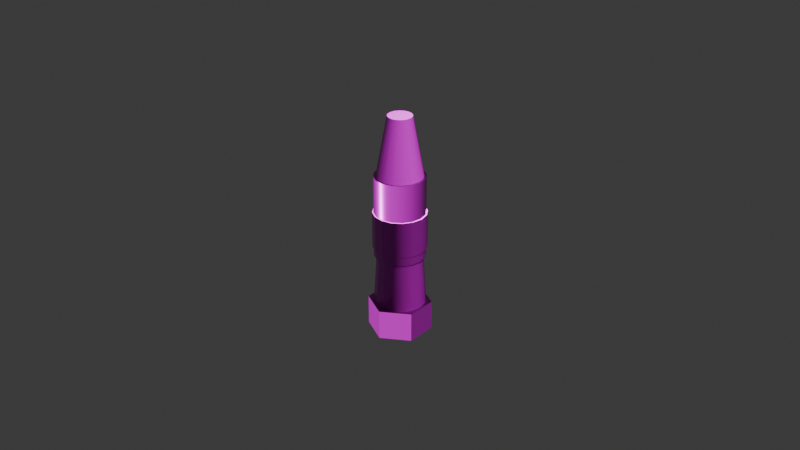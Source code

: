 # Source: shup.blend  (saved by Blender 4.0.36; exported with 4.5.12 LTS)
import bpy
from mathutils import Matrix  # noqa: F401  (used for matrix-valued properties, if any)

bpy.ops.wm.read_factory_settings(use_empty=True)
scene = bpy.context.scene
scene.name = 'Scene'

# ---- collections
col_lp = bpy.data.collections.new('lP'); scene.collection.children.link(col_lp)

# ---- images (referenced by path relative to the original .blend; pixels are not part of the script)
import os
ASSET_DIR = os.environ.get("B2B_ASSET_DIR", "")  # directory of the original .blend (textures are referenced by path, not embedded)
HERE = os.path.dirname(os.path.abspath(__file__))  # packed textures are extracted next to this script under _unpacked/

def load_image(name, relpath, width, height, colorspace="sRGB"):
    """Load a texture the original file referenced (path relative to the .blend, or extracted next to this script)."""
    p = next((c for c in (os.path.join(HERE, relpath), os.path.join(ASSET_DIR, relpath)) if relpath and os.path.exists(c)), "")
    if p:
        img = bpy.data.images.load(p, check_existing=True)
        img.name = name
    else:  # same state as the original file: an image datablock whose file is absent (Cycles renders it pink)
        img = bpy.data.images.new(name, width, height)
        img.source = "FILE"
        img.filepath = "//" + (relpath or name)
    img.colorspace_settings.name = colorspace
    return img
img_shup_basecolor_png_001 = load_image('shup_BaseColor.png.001', 'shup_BaseColor.png', 1024, 1024, 'sRGB')
img_shup_metallic_png_001 = load_image('shup_Metallic.png.001', 'shup_Metallic.png', 1024, 1024, 'Non-Color')
img_shup_roughness_png_001 = load_image('shup_Roughness.png.001', 'shup_Roughness.png', 1024, 1024, 'Non-Color')
img_shup_normal_png_001 = load_image('shup_Normal.png.001', 'shup_Normal.png', 1024, 1024, 'Non-Color')

# ---- materials (node trees are filled in below, after node groups)
mat_shup = bpy.data.materials.new('shup')

# ---- material node trees
mat_shup.use_nodes = True; mat_shup.node_tree.nodes.clear()
_N = mat_shup.node_tree.nodes; _L = mat_shup.node_tree.links
n0 = _N.new('ShaderNodeBsdfPrincipled'); n0.name = 'Principled BSDF'; n0.location = (10, 300)
n1 = _N.new('ShaderNodeOutputMaterial'); n1.name = 'Material Output'; n1.location = (300, 300)
n2 = _N.new('ShaderNodeTexImage'); n2.name = 'Image Texture'; n2.location = (88, -40)
n2.label = 'Base Color'
n2.image = img_shup_basecolor_png_001
n3 = _N.new('ShaderNodeTexImage'); n3.name = 'Image Texture.001'; n3.location = (88, -320)
n3.label = 'Metallic'
n3.image = img_shup_metallic_png_001
n4 = _N.new('ShaderNodeTexImage'); n4.name = 'Image Texture.002'; n4.location = (88, -600)
n4.label = 'Roughness'
n4.image = img_shup_roughness_png_001
n5 = _N.new('ShaderNodeTexImage'); n5.name = 'Image Texture.003'; n5.location = (88, -880)
n5.label = 'Normal'
n5.image = img_shup_normal_png_001
n6 = _N.new('ShaderNodeNormalMap'); n6.name = 'Normal Map'; n6.location = (-240, -340)
n7 = _N.new('ShaderNodeMapping'); n7.name = 'Mapping'; n7.location = (230, -40)
n8 = _N.new('NodeReroute'); n8.name = 'Reroute'; n8.location = (38, -596)
n8.width = 16
n8.socket_idname = 'NodeSocketVector'
n9 = _N.new('ShaderNodeTexCoord'); n9.name = 'Texture Coordinate'; n9.location = (30, -40)
n10 = _N.new('NodeFrame'); n10.name = 'Frame'; n10.location = (-1270, 340)
n10.label = 'Mapping'
n10.width = 400
n11 = _N.new('NodeFrame'); n11.name = 'Frame.001'; n11.location = (-628, 540)
n11.label = 'Textures'
n11.width = 358
n2.parent = n11
n3.parent = n11
n4.parent = n11
n5.parent = n11
n7.parent = n10
n8.parent = n11
n9.parent = n10
_L.new(n0.outputs[0], n1.inputs[0])
_L.new(n2.outputs[0], n0.inputs[0])
_L.new(n3.outputs[0], n0.inputs[1])
_L.new(n4.outputs[0], n0.inputs[2])
_L.new(n5.outputs[0], n6.inputs[1])
_L.new(n6.outputs[0], n0.inputs[5])
_L.new(n8.outputs[0], n2.inputs[0])
_L.new(n8.outputs[0], n3.inputs[0])
_L.new(n8.outputs[0], n4.inputs[0])
_L.new(n8.outputs[0], n5.inputs[0])
_L.new(n7.outputs[0], n8.inputs[0])
_L.new(n9.outputs[2], n7.inputs[0])
n1.is_active_output = True

# ---- world
world_world = bpy.data.worlds.new('World'); scene.world = world_world
world_world.use_nodes = True; world_world.node_tree.nodes.clear()
_N = world_world.node_tree.nodes; _L = world_world.node_tree.links
n0 = _N.new('ShaderNodeOutputWorld'); n0.name = 'World Output'; n0.location = (300, 300)
n1 = _N.new('ShaderNodeBackground'); n1.name = 'Background'; n1.location = (10, 300)
n1.inputs[0].default_value = (0.05088, 0.05088, 0.05088, 1.0)
_L.new(n1.outputs[0], n0.inputs[0])
n0.is_active_output = True
world_world.color = (0.05088, 0.05088, 0.05088)
world_world.use_sun_shadow = False
world_world.sun_shadow_jitter_overblur = 0.0

# ---- meshes
me_cylinder = bpy.data.meshes.new('Cylinder')
me_cylinder.from_pydata([(-4.743e-08, 0.02976, 0.03469), (-6.222e-08, 0.02641, 0.08917), (0.01139, 0.02749, 0.03469), (0.01011, 0.0244, 0.08917), (0.02104, 0.02104, 0.03469), (0.01867, 0.01867, 0.08917), (0.02749, 0.01139, 0.03469), (0.0244, 0.01011, 0.08917), (0.02976, 0.0, 0.03469), (0.02641, 0.0, 0.08917), (0.02749, -0.01139, 0.03469), (0.0244, -0.01011, 0.08917), (0.02104, -0.02104, 0.03469), (0.01867, -0.01867, 0.08917), (0.01139, -0.02749, 0.03469), (0.01011, -0.0244, 0.08917), (-4.743e-08, -0.02976, 0.03469), (-6.222e-08, -0.02641, 0.08917), (-0.01139, -0.02749, 0.03469), (-0.01011, -0.0244, 0.08917), (-0.02104, -0.02104, 0.03469), (-0.01867, -0.01867, 0.08917), (-0.02749, -0.01139, 0.03469), (-0.0244, -0.01011, 0.08917), (-0.02976, 0.0, 0.03469), (-0.02641, 0.0, 0.08917), (-0.02749, 0.01139, 0.03469), (-0.0244, 0.01011, 0.08917), (-0.02104, 0.02104, 0.03469), (-0.01867, 0.01867, 0.08917), (-0.01139, 0.02749, 0.03469), (-0.01011, 0.0244, 0.08917), (-6.222e-08, 0.02641, 0.09311), (0.01011, 0.0244, 0.09311), (7.549e-05, 0.03644, 0.0), (7.549e-05, 0.03644, 0.03469), (0.03171, 0.01818, 0.0), (0.03171, 0.01818, 0.03469), (0.03171, -0.01835, 0.0), (0.03171, -0.01835, 0.03469), (7.549e-05, -0.03662, 0.0), (7.549e-05, -0.03662, 0.03469), (-0.03156, -0.01835, 0.0), (-0.03156, -0.01835, 0.03469), (-0.03156, 0.01818, 0.0), (-0.03156, 0.01818, 0.03469), (0.01867, 0.01867, 0.09311), (0.0244, 0.01011, 0.09311), (0.02641, 0.0, 0.09311), (0.0244, -0.01011, 0.09311), (0.01867, -0.01867, 0.09311), (0.01011, -0.0244, 0.09311), (-6.222e-08, -0.02641, 0.09311), (-0.01011, -0.0244, 0.09311), (-0.01867, -0.01867, 0.09311), (-0.0244, -0.01011, 0.09311), (-0.02641, 0.0, 0.09311), (-0.0244, 0.01011, 0.09311), (-0.01867, 0.01867, 0.09311), (-0.01011, 0.0244, 0.09311), (-0.02925, 0.0, 0.09311), (-0.02703, -0.01119, 0.09311), (-0.02069, -0.02069, 0.09311), (0.02069, -0.02069, 0.09311), (0.02703, -0.01119, 0.09311), (0.02925, 0.0, 0.09311), (-0.01119, -0.02703, 0.09311), (0.02703, 0.01119, 0.09311), (-4.966e-08, -0.02925, 0.09311), (0.02069, 0.02069, 0.09311), (0.01119, -0.02703, 0.09311), (0.01119, 0.02703, 0.09311), (-4.966e-08, 0.02925, 0.09311), (-0.02703, 0.01119, 0.09311), (-0.02069, 0.02069, 0.09311), (-0.01119, 0.02703, 0.09311), (-0.02925, 0.0, 0.157), (-0.02703, -0.01119, 0.157), (-0.02069, -0.02069, 0.157), (0.02069, -0.02069, 0.157), (0.02703, -0.01119, 0.157), (0.02925, 0.0, 0.157), (-0.01119, -0.02703, 0.157), (0.02703, 0.01119, 0.157), (-4.798e-08, -0.02925, 0.157), (0.02069, 0.02069, 0.157), (0.01119, -0.02703, 0.157), (0.01119, 0.02703, 0.157), (-4.798e-08, 0.02925, 0.157), (-0.02703, 0.01119, 0.157), (-0.02069, 0.02069, 0.157), (-0.01119, 0.02703, 0.157), (-0.02703, 0.01119, 0.1038), (-0.02703, 0.01119, 0.1462), (-0.02069, 0.02069, 0.1462), (-0.02069, 0.02069, 0.1038), (-4.91e-08, -0.02925, 0.1038), (-4.854e-08, -0.02925, 0.1462), (-0.01119, -0.02703, 0.1462), (-0.01119, -0.02703, 0.1038), (-0.01119, 0.02703, 0.1462), (-0.01119, 0.02703, 0.1038), (0.02069, 0.02069, 0.1038), (0.02069, 0.02069, 0.1462), (0.02703, 0.01119, 0.1462), (0.02703, 0.01119, 0.1038), (-0.02703, -0.01119, 0.1038), (-0.02703, -0.01119, 0.1462), (-0.02925, 0.0, 0.1462), (-0.02925, 0.0, 0.1038), (-4.854e-08, 0.02925, 0.1462), (-4.91e-08, 0.02925, 0.1038), (0.01119, -0.02703, 0.1038), (0.01119, -0.02703, 0.1462), (-0.02069, -0.02069, 0.1038), (-0.02069, -0.02069, 0.1462), (0.01119, 0.02703, 0.1038), (0.01119, 0.02703, 0.1462), (0.02703, -0.01119, 0.1038), (0.02703, -0.01119, 0.1462), (0.02069, -0.02069, 0.1462), (0.02069, -0.02069, 0.1038), (0.02925, 0.0, 0.1038), (0.02925, 0.0, 0.1462), (-0.02837, 0.01175, 0.1038), (-0.02837, 0.01175, 0.1462), (-0.02172, 0.02172, 0.1462), (-0.02172, 0.02172, 0.1038), (-4.263e-08, -0.03071, 0.1038), (-4.205e-08, -0.03071, 0.1462), (-0.01175, -0.02837, 0.1462), (-0.01175, -0.02837, 0.1038), (-0.01175, 0.02837, 0.1462), (-0.01175, 0.02837, 0.1038), (0.02172, 0.02172, 0.1038), (0.02172, 0.02172, 0.1462), (0.02837, 0.01175, 0.1462), (0.02837, 0.01175, 0.1038), (-0.02837, -0.01175, 0.1038), (-0.02837, -0.01175, 0.1462), (-0.03071, 0.0, 0.1462), (-0.03071, 0.0, 0.1038), (-4.205e-08, 0.03071, 0.1462), (-4.263e-08, 0.03071, 0.1038), (0.01175, -0.02837, 0.1038), (0.01175, -0.02837, 0.1462), (-0.02172, -0.02172, 0.1038), (-0.02172, -0.02172, 0.1462), (0.01175, 0.02837, 0.1038), (0.01175, 0.02837, 0.1462), (0.02837, -0.01175, 0.1038), (0.02837, -0.01175, 0.1462), (0.02172, -0.02172, 0.1462), (0.02172, -0.02172, 0.1038), (0.03071, 0.0, 0.1038), (0.03071, 0.0, 0.1462), (-0.02672, 0.0, 0.1895), (-0.02469, -0.01023, 0.1895), (-0.0189, -0.0189, 0.1895), (0.0189, -0.0189, 0.1895), (0.02469, -0.01023, 0.1895), (0.02672, 0.0, 0.1895), (-0.01023, -0.02469, 0.1895), (0.02469, 0.01023, 0.1895), (-5.48e-08, -0.02672, 0.1895), (0.0189, 0.0189, 0.1895), (0.01023, -0.02469, 0.1895), (0.01023, 0.02469, 0.1895), (-5.48e-08, 0.02672, 0.1895), (-0.02469, 0.01023, 0.1895), (-0.0189, 0.0189, 0.1895), (-0.01023, 0.02469, 0.1895), (-0.02925, 0.0, 0.1895), (-0.02703, -0.01119, 0.1895), (-0.02069, -0.02069, 0.1895), (0.02069, -0.02069, 0.1895), (0.02703, -0.01119, 0.1895), (0.02925, 0.0, 0.1895), (-0.01119, -0.02703, 0.1895), (0.02703, 0.01119, 0.1895), (-5.482e-08, -0.02925, 0.1895), (0.02069, 0.02069, 0.1895), (0.01119, -0.02703, 0.1895), (0.01119, 0.02703, 0.1895), (-5.482e-08, 0.02925, 0.1895), (-0.02703, 0.01119, 0.1895), (-0.02069, 0.02069, 0.1895), (-0.01119, 0.02703, 0.1895), (-0.01402, 0.0, 0.2586), (-0.01295, -0.005366, 0.2586), (-0.009915, -0.009915, 0.2586), (0.009915, -0.009915, 0.2586), (0.01295, -0.005366, 0.2586), (0.01402, 0.0, 0.2586), (-0.005366, -0.01295, 0.2586), (0.01295, 0.005366, 0.2586), (-1.253e-07, -0.01402, 0.2586), (0.009915, 0.009915, 0.2586), (0.005366, -0.01295, 0.2586), (0.005366, 0.01295, 0.2586), (-1.253e-07, 0.01402, 0.2586), (-0.01295, 0.005366, 0.2586), (-0.009915, 0.009915, 0.2586), (-0.005366, 0.01295, 0.2586)], [], [(0, 1, 3, 2), (2, 3, 5, 4), (4, 5, 7, 6), (6, 7, 9, 8), (8, 9, 11, 10), (10, 11, 13, 12), (12, 13, 15, 14), (14, 15, 17, 16), (16, 17, 19, 18), (18, 19, 21, 20), (20, 21, 23, 22), (22, 23, 25, 24), (24, 25, 27, 26), (26, 27, 29, 28), (31, 29, 58, 59), (28, 29, 31, 30), (30, 31, 1, 0), (19, 17, 52, 53), (27, 25, 56, 57), (34, 35, 37, 36), (29, 27, 57, 58), (3, 1, 32, 33), (36, 37, 39, 38), (1, 31, 59, 32), (17, 15, 51, 52), (38, 39, 41, 40), (23, 21, 54, 55), (7, 5, 46, 47), (40, 41, 43, 42), (37, 35, 45, 43, 41, 39), (32, 59, 75, 72), (42, 43, 45, 44), (9, 7, 47, 48), (13, 11, 49, 50), (44, 45, 35, 34), (5, 3, 33, 46), (15, 13, 50, 51), (25, 23, 55, 56), (11, 9, 48, 49), (21, 19, 53, 54), (94, 93, 89, 90), (49, 48, 65, 64), (46, 33, 71, 69), (53, 52, 68, 66), (56, 55, 61, 60), (47, 46, 69, 67), (57, 56, 60, 73), (54, 53, 66, 62), (51, 50, 63, 70), (55, 54, 62, 61), (58, 57, 73, 74), (59, 58, 74, 75), (48, 47, 67, 65), (33, 32, 72, 71), (50, 49, 64, 63), (52, 51, 70, 68), (80, 81, 177, 176), (98, 97, 84, 82), (100, 94, 90, 91), (104, 103, 85, 83), (108, 107, 77, 76), (110, 100, 91, 88), (97, 113, 86, 84), (107, 115, 78, 77), (103, 117, 87, 85), (120, 119, 80, 79), (113, 120, 79, 86), (119, 123, 81, 80), (117, 110, 88, 87), (115, 98, 82, 78), (93, 108, 76, 89), (123, 104, 83, 81), (65, 67, 105, 122), (109, 106, 138, 141), (73, 60, 109, 92), (118, 122, 154, 150), (62, 66, 99, 114), (100, 110, 142, 132), (71, 72, 111, 116), (110, 117, 149, 142), (64, 65, 122, 118), (111, 101, 133, 143), (70, 63, 121, 112), (116, 111, 143, 148), (63, 64, 118, 121), (113, 97, 129, 145), (69, 71, 116, 102), (98, 115, 147, 130), (61, 62, 114, 106), (96, 112, 144, 128), (68, 70, 112, 96), (93, 94, 126, 125), (72, 75, 101, 111), (114, 99, 131, 146), (60, 61, 106, 109), (115, 107, 139, 147), (67, 69, 102, 105), (95, 92, 124, 127), (75, 74, 95, 101), (108, 93, 125, 140), (66, 68, 96, 99), (106, 114, 146, 138), (74, 73, 92, 95), (97, 98, 130, 129), (154, 137, 136, 155), (124, 141, 140, 125), (146, 131, 130, 147), (148, 143, 142, 149), (150, 154, 155, 151), (144, 153, 152, 145), (153, 150, 151, 152), (134, 148, 149, 135), (138, 146, 147, 139), (128, 144, 145, 129), (143, 133, 132, 142), (141, 138, 139, 140), (137, 134, 135, 136), (133, 127, 126, 132), (131, 128, 129, 130), (127, 124, 125, 126), (123, 119, 151, 155), (107, 108, 140, 139), (112, 121, 153, 144), (105, 102, 134, 137), (120, 113, 145, 152), (103, 104, 136, 135), (121, 118, 150, 153), (101, 95, 127, 133), (119, 120, 152, 151), (122, 105, 137, 154), (94, 100, 132, 126), (102, 116, 148, 134), (104, 123, 155, 136), (99, 96, 128, 131), (117, 103, 135, 149), (92, 109, 141, 124), (158, 162, 194, 190), (87, 88, 184, 183), (78, 82, 178, 174), (89, 76, 172, 185), (81, 83, 179, 177), (90, 89, 185, 186), (82, 84, 180, 178), (91, 90, 186, 187), (83, 85, 181, 179), (76, 77, 173, 172), (88, 91, 187, 184), (84, 86, 182, 180), (77, 78, 174, 173), (85, 87, 183, 181), (79, 80, 176, 175), (86, 79, 175, 182), (157, 156, 172, 173), (158, 157, 173, 174), (160, 159, 175, 176), (161, 160, 176, 177), (162, 158, 174, 178), (163, 161, 177, 179), (164, 162, 178, 180), (165, 163, 179, 181), (166, 164, 180, 182), (167, 165, 181, 183), (159, 166, 182, 175), (168, 167, 183, 184), (156, 169, 185, 172), (169, 170, 186, 185), (170, 171, 187, 186), (171, 168, 184, 187), (199, 200, 203, 202, 201, 188, 189, 190, 194, 196, 198, 191, 192, 193, 195, 197), (169, 156, 188, 201), (161, 163, 195, 193), (170, 169, 201, 202), (162, 164, 196, 194), (171, 170, 202, 203), (163, 165, 197, 195), (156, 157, 189, 188), (168, 171, 203, 200), (164, 166, 198, 196), (157, 158, 190, 189), (165, 167, 199, 197), (159, 160, 192, 191), (166, 159, 191, 198), (160, 161, 193, 192), (167, 168, 200, 199)])
me_cylinder.polygons.foreach_set('use_smooth', [True] * 184)
_k = set([(0, 2), (0, 30), (1, 3), (1, 31), (2, 4), (3, 5), (4, 6), (5, 7), (6, 8), (7, 9), (8, 10), (9, 11), (10, 12), (11, 13), (12, 14), (13, 15), (14, 16), (15, 17), (16, 18), (17, 19), (18, 20), (19, 21), (20, 22), (21, 23), (22, 24), (23, 25), (24, 26), (25, 27), (26, 28), (27, 29), (28, 30), (29, 31), (32, 33), (32, 59), (33, 46), (34, 35), (34, 36), (34, 44), (35, 37), (35, 45), (36, 37), (36, 38), (37, 39), (38, 39), (38, 40), (39, 41), (40, 41), (40, 42), (41, 43), (42, 43), (42, 44), (43, 45), (44, 45), (46, 47), (47, 48), (48, 49), (49, 50), (50, 51), (51, 52), (52, 53), (53, 54), (54, 55), (55, 56), (56, 57), (57, 58), (58, 59), (60, 61), (60, 73), (61, 62), (62, 66), (63, 64), (63, 70), (64, 65), (65, 67), (66, 68), (67, 69), (68, 70), (69, 71), (71, 72), (72, 75), (73, 74), (74, 75), (76, 77), (76, 89), (77, 78), (78, 82), (79, 80), (79, 86), (80, 81), (81, 83), (82, 84), (83, 85), (84, 86), (85, 87), (87, 88), (88, 91), (89, 90), (90, 91), (92, 95), (92, 109), (93, 94), (93, 108), (94, 100), (95, 101), (96, 99), (96, 112), (97, 98), (97, 113), (98, 115), (99, 114), (100, 110), (101, 111), (102, 105), (102, 116), (103, 104), (103, 117), (104, 123), (105, 122), (106, 109), (106, 114), (107, 108), (107, 115), (110, 117), (111, 116), (112, 121), (113, 120), (118, 121), (118, 122), (119, 120), (119, 123), (124, 127), (124, 141), (125, 126), (125, 140), (126, 132), (127, 133), (128, 131), (128, 144), (129, 130), (129, 145), (130, 147), (131, 146), (132, 142), (133, 143), (134, 137), (134, 148), (135, 136), (135, 149), (136, 155), (137, 154), (138, 141), (138, 146), (139, 140), (139, 147), (142, 149), (143, 148), (144, 153), (145, 152), (150, 153), (150, 154), (151, 152), (151, 155), (156, 157), (156, 169), (157, 158), (158, 162), (159, 160), (159, 166), (160, 161), (161, 163), (162, 164), (163, 165), (164, 166), (165, 167), (167, 168), (168, 171), (169, 170), (170, 171), (172, 173), (172, 185), (173, 174), (174, 178), (175, 176), (175, 182), (176, 177), (177, 179), (178, 180), (179, 181), (180, 182), (181, 183), (183, 184), (184, 187), (185, 186), (186, 187), (188, 189), (188, 201), (189, 190), (190, 194), (191, 192), (191, 198), (192, 193), (193, 195), (194, 196), (195, 197), (196, 198), (197, 199), (199, 200), (200, 203), (201, 202), (202, 203)])
me_cylinder.attributes.new('sharp_edge', 'BOOLEAN', 'EDGE').data.foreach_set('value', [ (min(e.vertices), max(e.vertices)) in _k for e in me_cylinder.edges])
_uv = me_cylinder.uv_layers.new(name='UVMap')
_uv.uv.foreach_set('vector', [0.4737, 0.6443, 0.2854, 0.6104, 0.2911, 0.5747, 0.4805, 0.6042, 0.4805, 0.6042, 0.2911, 0.5747, 0.2962, 0.5388, 0.4862, 0.564, 0.4862, 0.564, 0.2962, 0.5388, 0.3006, 0.5028, 0.4911, 0.5238, 0.4911, 0.5238, 0.3006, 0.5028, 0.3042, 0.4667, 0.4951, 0.4834, 0.4951, 0.4834, 0.3042, 0.4667, 0.307, 0.4306, 0.4981, 0.443, 0.4981, 0.443, 0.307, 0.4306, 0.309, 0.3944, 0.5003, 0.4026, 0.5003, 0.4026, 0.309, 0.3944, 0.3102, 0.3582, 0.5015, 0.3621, 0.5015, 0.3621, 0.3102, 0.3582, 0.3106, 0.322, 0.5019, 0.3216, 0.5019, 0.3216, 0.3106, 0.322, 0.3102, 0.2858, 0.5013, 0.2812, 0.5013, 0.2812, 0.3102, 0.2858, 0.309, 0.2497, 0.4999, 0.2408, 0.4999, 0.2408, 0.309, 0.2497, 0.3069, 0.2136, 0.4975, 0.2004, 0.4975, 0.2004, 0.3069, 0.2136, 0.3041, 0.1775, 0.4942, 0.1602, 0.4942, 0.1602, 0.3041, 0.1775, 0.3005, 0.1416, 0.4901, 0.12, 0.4901, 0.12, 0.3005, 0.1416, 0.2961, 0.1058, 0.485, 0.07997, 0.291, 0.07012, 0.2961, 0.1058, 0.2825, 0.1076, 0.2774, 0.07217, 0.485, 0.07997, 0.2961, 0.1058, 0.291, 0.07012, 0.4791, 0.04007, 0.4791, 0.04007, 0.291, 0.07012, 0.2852, 0.03467, 0.4723, 0.0003324, 0.3102, 0.2858, 0.3106, 0.322, 0.2968, 0.322, 0.2964, 0.2861, 0.3005, 0.1416, 0.3041, 0.1775, 0.2904, 0.1788, 0.2868, 0.1431, 0.0002637, 0.0002637, 0.1217, 0.0002637, 0.1217, 0.1281, 0.0002637, 0.1281, 0.2961, 0.1058, 0.3005, 0.1416, 0.2868, 0.1431, 0.2825, 0.1076, 0.2911, 0.5747, 0.2854, 0.6104, 0.2717, 0.6083, 0.2774, 0.5726, 0.0002637, 0.1281, 0.1217, 0.1281, 0.1217, 0.256, 0.0002637, 0.256, 0.2852, 0.03467, 0.291, 0.07012, 0.2774, 0.07217, 0.2717, 0.03684, 0.3106, 0.322, 0.3102, 0.3582, 0.2964, 0.3579, 0.2968, 0.322, 0.0002637, 0.256, 0.1217, 0.256, 0.1217, 0.3838, 0.0002637, 0.3838, 0.3069, 0.2136, 0.309, 0.2497, 0.2952, 0.2503, 0.2932, 0.2145, 0.3006, 0.5028, 0.2962, 0.5388, 0.2825, 0.537, 0.2869, 0.5012, 0.0002637, 0.3838, 0.1217, 0.3838, 0.1217, 0.5117, 0.0002637, 0.5117, 0.7868, 0.5861, 0.8975, 0.65, 0.8975, 0.7779, 0.7868, 0.8418, 0.676, 0.7779, 0.676, 0.65, 0.9507, 0.9726, 0.9762, 0.9471, 0.9844, 0.9526, 0.9562, 0.9809, 0.0002637, 0.5117, 0.1217, 0.5117, 0.1217, 0.6395, 0.0002637, 0.6395, 0.3042, 0.4667, 0.3006, 0.5028, 0.2869, 0.5012, 0.2905, 0.4655, 0.309, 0.3944, 0.307, 0.4306, 0.2933, 0.4296, 0.2952, 0.3938, 0.0002637, 0.6395, 0.1217, 0.6395, 0.1217, 0.7674, 0.0002637, 0.7674, 0.2962, 0.5388, 0.2911, 0.5747, 0.2774, 0.5726, 0.2825, 0.537, 0.3102, 0.3582, 0.309, 0.3944, 0.2952, 0.3938, 0.2964, 0.3579, 0.3041, 0.1775, 0.3069, 0.2136, 0.2932, 0.2145, 0.2904, 0.1788, 0.307, 0.4306, 0.3042, 0.4667, 0.2905, 0.4655, 0.2933, 0.4296, 0.309, 0.2497, 0.3102, 0.2858, 0.2964, 0.2861, 0.2952, 0.2503, 0.5411, 0.5595, 0.5411, 0.5196, 0.5787, 0.5196, 0.5787, 0.5595, 0.8087, 0.9138, 0.8225, 0.9471, 0.8142, 0.9526, 0.7989, 0.9157, 0.8813, 0.9864, 0.9174, 0.9864, 0.9193, 0.9961, 0.8793, 0.9961, 0.8813, 0.8051, 0.848, 0.8189, 0.8424, 0.8106, 0.8793, 0.7953, 0.9762, 0.8444, 0.9507, 0.8189, 0.9562, 0.8106, 0.9844, 0.8388, 0.848, 0.9726, 0.8813, 0.9864, 0.8793, 0.9961, 0.8424, 0.9809, 0.99, 0.8777, 0.9762, 0.8444, 0.9844, 0.8388, 0.9997, 0.8758, 0.9174, 0.8051, 0.8813, 0.8051, 0.8793, 0.7953, 0.9193, 0.7953, 0.8225, 0.8444, 0.8087, 0.8777, 0.7989, 0.8758, 0.8142, 0.8388, 0.9507, 0.8189, 0.9174, 0.8051, 0.9193, 0.7953, 0.9562, 0.8106, 0.99, 0.9138, 0.99, 0.8777, 0.9997, 0.8758, 0.9997, 0.9157, 0.9762, 0.9471, 0.99, 0.9138, 0.9997, 0.9157, 0.9844, 0.9526, 0.8225, 0.9471, 0.848, 0.9726, 0.8424, 0.9809, 0.8142, 0.9526, 0.9174, 0.9864, 0.9507, 0.9726, 0.9562, 0.9809, 0.9193, 0.9961, 0.8087, 0.8777, 0.8087, 0.9138, 0.7989, 0.9157, 0.7989, 0.8758, 0.848, 0.8189, 0.8225, 0.8444, 0.8142, 0.8388, 0.8424, 0.8106, 0.5787, 0.2, 0.5787, 0.1601, 0.6924, 0.1601, 0.6924, 0.2, 0.5411, 0.3598, 0.5411, 0.3198, 0.5787, 0.3198, 0.5787, 0.3598, 0.5411, 0.5995, 0.5411, 0.5595, 0.5787, 0.5595, 0.5787, 0.5995, 0.5411, 0.1201, 0.5411, 0.08016, 0.5787, 0.08016, 0.5787, 0.1201, 0.5411, 0.4796, 0.5411, 0.4397, 0.5787, 0.4397, 0.5787, 0.4796, 0.5411, 0.6394, 0.5411, 0.5995, 0.5787, 0.5995, 0.5787, 0.6394, 0.5411, 0.3198, 0.5411, 0.2799, 0.5787, 0.2799, 0.5787, 0.3198, 0.5411, 0.4397, 0.5411, 0.3997, 0.5787, 0.3997, 0.5787, 0.4397, 0.5411, 0.08016, 0.5411, 0.04021, 0.5787, 0.04021, 0.5787, 0.08016, 0.5411, 0.2399, 0.5411, 0.2, 0.5787, 0.2, 0.5787, 0.2399, 0.5411, 0.2799, 0.5411, 0.2399, 0.5787, 0.2399, 0.5787, 0.2799, 0.5411, 0.2, 0.5411, 0.1601, 0.5787, 0.1601, 0.5787, 0.2, 0.5411, 0.04021, 0.5411, 0.0002637, 0.5787, 0.0002637, 0.5787, 0.04021, 0.5411, 0.3997, 0.5411, 0.3598, 0.5787, 0.3598, 0.5787, 0.3997, 0.5411, 0.5196, 0.5411, 0.4796, 0.5787, 0.4796, 0.5787, 0.5196, 0.5411, 0.1601, 0.5411, 0.1201, 0.5787, 0.1201, 0.5787, 0.1601, 0.5403, 0.4796, 0.5403, 0.5196, 0.5027, 0.5196, 0.5027, 0.4796, 0.699, 0.2974, 0.699, 0.3373, 0.694, 0.3383, 0.694, 0.2964, 0.5403, 0.1201, 0.5403, 0.1601, 0.5027, 0.1601, 0.5027, 0.1201, 0.8846, 0.3742, 0.8999, 0.3373, 0.9049, 0.3383, 0.8888, 0.3771, 0.5403, 0.2399, 0.5403, 0.2799, 0.5027, 0.2799, 0.5027, 0.2399, 0.7418, 0.1908, 0.7787, 0.2061, 0.7777, 0.2111, 0.739, 0.195, 0.5403, 0.5995, 0.5403, 0.6394, 0.5027, 0.6394, 0.5027, 0.5995, 0.7787, 0.2061, 0.8186, 0.2061, 0.8196, 0.2111, 0.7777, 0.2111, 0.5403, 0.4397, 0.5403, 0.4796, 0.5027, 0.4796, 0.5027, 0.4397, 0.8194, 0.2169, 0.7795, 0.2169, 0.7785, 0.2119, 0.8204, 0.2119, 0.5403, 0.3598, 0.5403, 0.3997, 0.5027, 0.3997, 0.5027, 0.3598, 0.8563, 0.2322, 0.8194, 0.2169, 0.8204, 0.2119, 0.8592, 0.228, 0.5403, 0.3997, 0.5403, 0.4397, 0.5027, 0.4397, 0.5027, 0.3997, 0.8556, 0.02055, 0.8186, 0.005266, 0.8196, 0.0002637, 0.8584, 0.01631, 0.5403, 0.5595, 0.5403, 0.5995, 0.5027, 0.5995, 0.5027, 0.5595, 0.7787, 0.005266, 0.7418, 0.02055, 0.739, 0.01631, 0.7777, 0.0002637, 0.5403, 0.2, 0.5403, 0.2399, 0.5027, 0.2399, 0.5027, 0.2, 0.7795, 0.4178, 0.8194, 0.4178, 0.8204, 0.4228, 0.7785, 0.4228, 0.5403, 0.3198, 0.5403, 0.3598, 0.5027, 0.3598, 0.5027, 0.3198, 0.6983, 0.1257, 0.7135, 0.1626, 0.7093, 0.1654, 0.6933, 0.1266, 0.5403, 0.0002637, 0.5403, 0.04021, 0.5027, 0.04021, 0.5027, 0.0002637, 0.7143, 0.3742, 0.7426, 0.4025, 0.7397, 0.4067, 0.7101, 0.3771, 0.5403, 0.1601, 0.5403, 0.2, 0.5027, 0.2, 0.5027, 0.1601, 0.7418, 0.02055, 0.7135, 0.0488, 0.7093, 0.04597, 0.739, 0.01631, 0.5403, 0.5196, 0.5403, 0.5595, 0.5027, 0.5595, 0.5027, 0.5196, 0.7426, 0.2322, 0.7143, 0.2605, 0.7101, 0.2576, 0.7397, 0.228, 0.5403, 0.04021, 0.5403, 0.08016, 0.5027, 0.08016, 0.5027, 0.04021, 0.6983, 0.08571, 0.6983, 0.1257, 0.6933, 0.1266, 0.6933, 0.08471, 0.5403, 0.2799, 0.5403, 0.3198, 0.5027, 0.3198, 0.5027, 0.2799, 0.699, 0.3373, 0.7143, 0.3742, 0.7101, 0.3771, 0.694, 0.3383, 0.5403, 0.08016, 0.5403, 0.1201, 0.5027, 0.1201, 0.5027, 0.08016, 0.8186, 0.005266, 0.7787, 0.005266, 0.7777, 0.0002637, 0.8196, 0.0002637, 0.2708, 0.5035, 0.2708, 0.5454, 0.1225, 0.5454, 0.1225, 0.5035, 0.2708, 0.1261, 0.2708, 0.168, 0.1225, 0.168, 0.1225, 0.1261, 0.2708, 0.2519, 0.2708, 0.2938, 0.1225, 0.2938, 0.1225, 0.2519, 0.2708, 0.6293, 0.2708, 0.6713, 0.1225, 0.6713, 0.1225, 0.6293, 0.2708, 0.4616, 0.2708, 0.5035, 0.1225, 0.5035, 0.1225, 0.4616, 0.2708, 0.3777, 0.2708, 0.4196, 0.1225, 0.4196, 0.1225, 0.3777, 0.2708, 0.4196, 0.2708, 0.4616, 0.1225, 0.4616, 0.1225, 0.4196, 0.2708, 0.5874, 0.2708, 0.6293, 0.1225, 0.6293, 0.1225, 0.5874, 0.2708, 0.2099, 0.2708, 0.2519, 0.1225, 0.2519, 0.1225, 0.2099, 0.2708, 0.3358, 0.2708, 0.3777, 0.1225, 0.3777, 0.1225, 0.3358, 0.2708, 0.0002637, 0.2708, 0.0422, 0.1225, 0.0422, 0.1225, 0.0002637, 0.2708, 0.168, 0.2708, 0.2099, 0.1225, 0.2099, 0.1225, 0.168, 0.2708, 0.5454, 0.2708, 0.5874, 0.1225, 0.5874, 0.1225, 0.5454, 0.2708, 0.0422, 0.2708, 0.08414, 0.1225, 0.08414, 0.1225, 0.0422, 0.2708, 0.2938, 0.2708, 0.3358, 0.1225, 0.3358, 0.1225, 0.2938, 0.2708, 0.08414, 0.2708, 0.1261, 0.1225, 0.1261, 0.1225, 0.08414, 0.8991, 0.1257, 0.8991, 0.08571, 0.9041, 0.08471, 0.9041, 0.1266, 0.7135, 0.0488, 0.6983, 0.08571, 0.6933, 0.08471, 0.7093, 0.04597, 0.8194, 0.4178, 0.8563, 0.4025, 0.8592, 0.4067, 0.8204, 0.4228, 0.8999, 0.2974, 0.8846, 0.2605, 0.8888, 0.2576, 0.9049, 0.2964, 0.8838, 0.0488, 0.8556, 0.02055, 0.8584, 0.01631, 0.888, 0.04597, 0.8556, 0.1908, 0.8838, 0.1626, 0.888, 0.1654, 0.8584, 0.195, 0.8563, 0.4025, 0.8846, 0.3742, 0.8888, 0.3771, 0.8592, 0.4067, 0.7795, 0.2169, 0.7426, 0.2322, 0.7397, 0.228, 0.7785, 0.2119, 0.8991, 0.08571, 0.8838, 0.0488, 0.888, 0.04597, 0.9041, 0.08471, 0.8999, 0.3373, 0.8999, 0.2974, 0.9049, 0.2964, 0.9049, 0.3383, 0.7135, 0.1626, 0.7418, 0.1908, 0.739, 0.195, 0.7093, 0.1654, 0.8846, 0.2605, 0.8563, 0.2322, 0.8592, 0.228, 0.8888, 0.2576, 0.8838, 0.1626, 0.8991, 0.1257, 0.9041, 0.1266, 0.888, 0.1654, 0.7426, 0.4025, 0.7795, 0.4178, 0.7785, 0.4228, 0.7397, 0.4067, 0.8186, 0.2061, 0.8556, 0.1908, 0.8584, 0.195, 0.8196, 0.2111, 0.7143, 0.2605, 0.699, 0.2974, 0.694, 0.2964, 0.7101, 0.2576, 0.5095, 0.9232, 0.4732, 0.927, 0.4559, 0.6818, 0.4749, 0.6798, 0.5787, 0.04021, 0.5787, 0.0002637, 0.6924, 0.0002637, 0.6924, 0.04021, 0.5787, 0.3997, 0.5787, 0.3598, 0.6924, 0.3598, 0.6924, 0.3997, 0.5787, 0.5196, 0.5787, 0.4796, 0.6924, 0.4796, 0.6924, 0.5196, 0.5787, 0.1601, 0.5787, 0.1201, 0.6924, 0.1201, 0.6924, 0.1601, 0.5787, 0.5595, 0.5787, 0.5196, 0.6924, 0.5196, 0.6924, 0.5595, 0.5787, 0.3598, 0.5787, 0.3198, 0.6924, 0.3198, 0.6924, 0.3598, 0.5787, 0.5995, 0.5787, 0.5595, 0.6924, 0.5595, 0.6924, 0.5995, 0.5787, 0.1201, 0.5787, 0.08016, 0.6924, 0.08016, 0.6924, 0.1201, 0.5787, 0.4796, 0.5787, 0.4397, 0.6924, 0.4397, 0.6924, 0.4796, 0.5787, 0.6394, 0.5787, 0.5995, 0.6924, 0.5995, 0.6924, 0.6394, 0.5787, 0.3198, 0.5787, 0.2799, 0.6924, 0.2799, 0.6924, 0.3198, 0.5787, 0.4397, 0.5787, 0.3997, 0.6924, 0.3997, 0.6924, 0.4397, 0.5787, 0.08016, 0.5787, 0.04021, 0.6924, 0.04021, 0.6924, 0.08016, 0.5787, 0.2399, 0.5787, 0.2, 0.6924, 0.2, 0.6924, 0.2399, 0.5787, 0.2799, 0.5787, 0.2399, 0.6924, 0.2399, 0.6924, 0.2799, 0.9603, 0.5308, 0.9603, 0.4943, 0.969, 0.4926, 0.969, 0.5325, 0.9464, 0.5645, 0.9603, 0.5308, 0.969, 0.5325, 0.9537, 0.5694, 0.7908, 0.5645, 0.8166, 0.5903, 0.8117, 0.5977, 0.7835, 0.5694, 0.7769, 0.5308, 0.7908, 0.5645, 0.7835, 0.5694, 0.7682, 0.5325, 0.9206, 0.5903, 0.9464, 0.5645, 0.9537, 0.5694, 0.9255, 0.5977, 0.7769, 0.4943, 0.7769, 0.5308, 0.7682, 0.5325, 0.7682, 0.4926, 0.8869, 0.6043, 0.9206, 0.5903, 0.9255, 0.5977, 0.8886, 0.613, 0.7908, 0.4606, 0.7769, 0.4943, 0.7682, 0.4926, 0.7835, 0.4557, 0.8504, 0.6043, 0.8869, 0.6043, 0.8886, 0.613, 0.8486, 0.613, 0.8166, 0.4348, 0.7908, 0.4606, 0.7835, 0.4557, 0.8117, 0.4274, 0.8166, 0.5903, 0.8504, 0.6043, 0.8486, 0.613, 0.8117, 0.5977, 0.8504, 0.4208, 0.8166, 0.4348, 0.8117, 0.4274, 0.8486, 0.4121, 0.9603, 0.4943, 0.9464, 0.4606, 0.9537, 0.4557, 0.969, 0.4926, 0.9464, 0.4606, 0.9206, 0.4348, 0.9255, 0.4274, 0.9537, 0.4557, 0.9206, 0.4348, 0.8869, 0.4208, 0.8886, 0.4121, 0.9255, 0.4274, 0.8869, 0.4208, 0.8504, 0.4208, 0.8486, 0.4121, 0.8886, 0.4121, 0.05797, 0.8645, 0.03882, 0.8645, 0.02113, 0.8571, 0.007591, 0.8436, 0.0002637, 0.8259, 0.0002637, 0.8067, 0.007591, 0.7891, 0.02113, 0.7755, 0.03882, 0.7682, 0.05797, 0.7682, 0.07566, 0.7755, 0.08919, 0.7891, 0.09652, 0.8067, 0.09652, 0.8259, 0.08919, 0.8436, 0.07566, 0.8571, 0.6155, 0.8965, 0.5808, 0.9079, 0.5124, 0.6718, 0.5305, 0.6658, 0.2927, 0.9079, 0.258, 0.8965, 0.343, 0.6658, 0.3612, 0.6718, 0.6493, 0.8827, 0.6155, 0.8965, 0.5305, 0.6658, 0.5483, 0.6585, 0.4732, 0.927, 0.4368, 0.9283, 0.4368, 0.6825, 0.4559, 0.6818, 0.682, 0.8665, 0.6493, 0.8827, 0.5483, 0.6585, 0.5654, 0.6501, 0.258, 0.8965, 0.2243, 0.8827, 0.3253, 0.6585, 0.343, 0.6658, 0.5808, 0.9079, 0.5454, 0.9168, 0.4938, 0.6764, 0.5124, 0.6718, 0.7135, 0.8481, 0.682, 0.8665, 0.5654, 0.6501, 0.582, 0.6404, 0.4368, 0.9283, 0.4003, 0.927, 0.4176, 0.6818, 0.4368, 0.6825, 0.5454, 0.9168, 0.5095, 0.9232, 0.4749, 0.6798, 0.4938, 0.6764, 0.2243, 0.8827, 0.1915, 0.8665, 0.3081, 0.6501, 0.3253, 0.6585, 0.364, 0.9232, 0.3281, 0.9168, 0.3797, 0.6764, 0.3986, 0.6798, 0.4003, 0.927, 0.364, 0.9232, 0.3986, 0.6798, 0.4176, 0.6818, 0.3281, 0.9168, 0.2927, 0.9079, 0.3612, 0.6718, 0.3797, 0.6764, 0.1915, 0.8665, 0.16, 0.8481, 0.2916, 0.6404, 0.3081, 0.6501])
me_cylinder.materials.append(mat_shup)
me_cylinder.update()

# ---- objects
ob_shup = bpy.data.objects.new('shup', me_cylinder)

# ---- transforms, parenting, visibility, modifiers, constraints
ob_shup.location = (0.0, 0.0, 0.0)
ob_shup.scale = (0.2651, 0.2651, 0.2651)

# ---- collection membership
scene.collection.objects.link(ob_shup)

# ---- scene / render settings (as saved in the file)
scene.frame_start = 1; scene.frame_end = 250; scene.frame_set(1)
scene.render.engine = 'CYCLES'
scene.cycles.sampling_pattern = 'TABULATED_SOBOL'
scene.cycles.bake_type = 'NORMAL'
scene.eevee.use_gtao = True
scene.eevee.gtao_distance = 1.9
bpy.context.view_layer.update()

# ---- added for rendering (the .blend has no active camera and no usable light): camera, sun
cam_auto = bpy.data.cameras.new('AutoCamera')
cam_auto.lens = 50.0
cam_auto.sensor_width = 36.0
cam_auto.clip_end = 1000.0
ob_auto_camera = bpy.data.objects.new('AutoCamera', cam_auto)
scene.collection.objects.link(ob_auto_camera)
ob_auto_camera.location = (0.185065, -0.222077, 0.182303)
ob_auto_camera.rotation_euler = (1.09748, -7.21219e-08, 0.694738)
scene.camera = ob_auto_camera
light_auto_sun = bpy.data.lights.new('AutoSun', 'SUN')
light_auto_sun.energy = 3.0
light_auto_sun.angle = 0.0523599
ob_auto_sun = bpy.data.objects.new('AutoSun', light_auto_sun)
scene.collection.objects.link(ob_auto_sun)
ob_auto_sun.rotation_euler = (0.872665, 0.174533, 0.523599)
bpy.context.view_layer.update()
